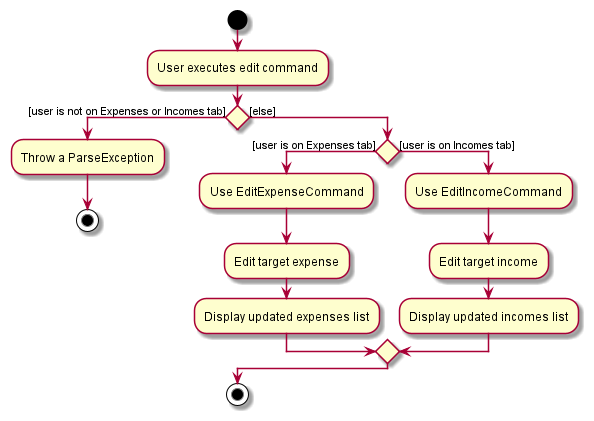

The diagram above was rendered by PlantUML. Its source (embedded in the PNG):
@startuml
start
:User executes edit command;

if () then ([user is not on Expenses or Incomes tab])
    :Throw a ParseException;
    stop
else ([else])
    if () then ([user is on Expenses tab])
        :Use EditExpenseCommand;
        :Edit target expense;
        :Display updated expenses list;
    else ([user is on Incomes tab])
        :Use EditIncomeCommand;
        :Edit target income;
        :Display updated incomes list;
    endif
endif

stop
@enduml